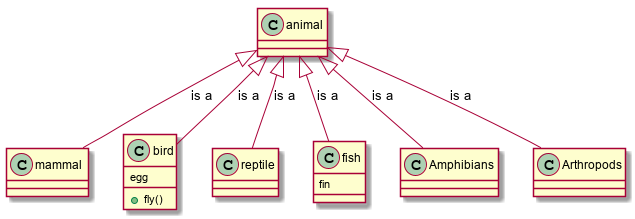

The diagram above was rendered by PlantUML. Its source (embedded in the PNG):
@startuml

animal <|-- mammal :is a
animal <|-- bird :is a
animal <|-- reptile :is a
animal <|-- fish :is a
animal <|-- Amphibians :is a
animal <|-- Arthropods :is a

class fish
{
	fin
}

class bird
{
	egg
	+fly()
}


@enduml